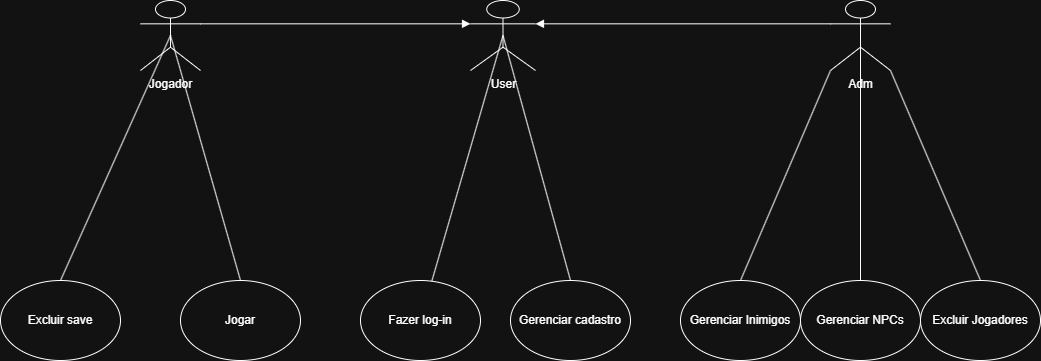

The diagram above was exported from draw.io. Its source (the exported page's mxGraphModel, read from the mxfile embedded in the PNG):
<mxGraphModel dx="2480" dy="777" grid="1" gridSize="10" guides="1" tooltips="1" connect="1" arrows="1" fold="1" page="1" pageScale="1" pageWidth="827" pageHeight="1169" background="none" math="0" shadow="0">
  <root>
    <mxCell id="0" />
    <mxCell id="1" parent="0" />
    <mxCell id="TguCPS45X_0UYovUUjBI-23" edge="1" parent="1" source="TguCPS45X_0UYovUUjBI-1" style="rounded=0;orthogonalLoop=1;jettySize=auto;html=1;exitX=0;exitY=1;exitDx=0;exitDy=0;exitPerimeter=0;entryX=0.5;entryY=0;entryDx=0;entryDy=0;endArrow=none;endFill=0;" target="TguCPS45X_0UYovUUjBI-21">
      <mxGeometry relative="1" as="geometry" />
    </mxCell>
    <mxCell id="RKgPTaheYwQwMupOgIDz-25" edge="1" parent="1" source="TguCPS45X_0UYovUUjBI-1" style="edgeStyle=orthogonalEdgeStyle;rounded=0;orthogonalLoop=1;jettySize=auto;html=1;exitX=0.5;exitY=0.5;exitDx=0;exitDy=0;exitPerimeter=0;entryX=0.5;entryY=0;entryDx=0;entryDy=0;endArrow=none;endFill=0;" target="TguCPS45X_0UYovUUjBI-20">
      <mxGeometry relative="1" as="geometry" />
    </mxCell>
    <mxCell id="TguCPS45X_0UYovUUjBI-1" parent="1" style="shape=umlActor;verticalLabelPosition=bottom;verticalAlign=top;html=1;outlineConnect=0;" value="&lt;div&gt;Adm&lt;/div&gt;" vertex="1">
      <mxGeometry height="70" width="60" x="530" y="120" as="geometry" />
    </mxCell>
    <mxCell id="lXEZFKm9UyExRDVhY_nn-2" edge="1" parent="1" source="TguCPS45X_0UYovUUjBI-3" style="rounded=0;orthogonalLoop=1;jettySize=auto;html=1;exitX=0.5;exitY=0.5;exitDx=0;exitDy=0;exitPerimeter=0;entryX=0.5;entryY=0;entryDx=0;entryDy=0;endArrow=none;endFill=0;" target="TguCPS45X_0UYovUUjBI-24">
      <mxGeometry relative="1" as="geometry" />
    </mxCell>
    <mxCell id="TguCPS45X_0UYovUUjBI-3" parent="1" style="shape=umlActor;verticalLabelPosition=bottom;verticalAlign=top;html=1;outlineConnect=0;" value="Jogador" vertex="1">
      <mxGeometry height="70" width="60" x="-160" y="120" as="geometry" />
    </mxCell>
    <mxCell id="TguCPS45X_0UYovUUjBI-12" parent="1" style="ellipse;whiteSpace=wrap;html=1;" value="Excluir Jogadores" vertex="1">
      <mxGeometry height="80" width="120" x="620" y="400" as="geometry" />
    </mxCell>
    <mxCell id="TguCPS45X_0UYovUUjBI-13" edge="1" parent="1" source="TguCPS45X_0UYovUUjBI-1" style="rounded=0;orthogonalLoop=1;jettySize=auto;html=1;exitX=1;exitY=1;exitDx=0;exitDy=0;exitPerimeter=0;entryX=0.5;entryY=0;entryDx=0;entryDy=0;endArrow=none;endFill=0;" target="TguCPS45X_0UYovUUjBI-12">
      <mxGeometry relative="1" as="geometry" />
    </mxCell>
    <mxCell id="TguCPS45X_0UYovUUjBI-18" parent="1" style="ellipse;whiteSpace=wrap;html=1;" value="Gerenciar cadastro" vertex="1">
      <mxGeometry height="80" width="120" x="210" y="400" as="geometry" />
    </mxCell>
    <mxCell id="TguCPS45X_0UYovUUjBI-20" parent="1" style="ellipse;whiteSpace=wrap;html=1;" value="Gerenciar NPCs" vertex="1">
      <mxGeometry height="80" width="120" x="500" y="400" as="geometry" />
    </mxCell>
    <mxCell id="TguCPS45X_0UYovUUjBI-21" parent="1" style="ellipse;whiteSpace=wrap;html=1;" value="Gerenciar&lt;span style=&quot;background-color: transparent; color: light-dark(rgb(0, 0, 0), rgb(255, 255, 255));&quot;&gt;&amp;nbsp;Inimigos&lt;/span&gt;" vertex="1">
      <mxGeometry height="80" width="120" x="380" y="400" as="geometry" />
    </mxCell>
    <mxCell id="TguCPS45X_0UYovUUjBI-24" parent="1" style="ellipse;whiteSpace=wrap;html=1;" value="Excluir save" vertex="1">
      <mxGeometry height="80" width="120" x="-300" y="400" as="geometry" />
    </mxCell>
    <mxCell id="TguCPS45X_0UYovUUjBI-44" edge="1" parent="1" source="TguCPS45X_0UYovUUjBI-41" style="rounded=0;orthogonalLoop=1;jettySize=auto;html=1;exitX=0.5;exitY=0.5;exitDx=0;exitDy=0;exitPerimeter=0;entryX=0.5;entryY=0;entryDx=0;entryDy=0;endArrow=none;endFill=0;" target="TguCPS45X_0UYovUUjBI-18">
      <mxGeometry relative="1" as="geometry" />
    </mxCell>
    <mxCell id="RKgPTaheYwQwMupOgIDz-11" edge="1" parent="1" source="TguCPS45X_0UYovUUjBI-41" style="rounded=0;orthogonalLoop=1;jettySize=auto;html=1;exitX=0.5;exitY=0.5;exitDx=0;exitDy=0;exitPerimeter=0;endArrow=none;endFill=0;" target="RKgPTaheYwQwMupOgIDz-12">
      <mxGeometry relative="1" as="geometry">
        <mxPoint x="200" y="1530" as="targetPoint" />
      </mxGeometry>
    </mxCell>
    <mxCell id="TguCPS45X_0UYovUUjBI-41" parent="1" style="shape=umlActor;verticalLabelPosition=bottom;verticalAlign=top;html=1;outlineConnect=0;" value="User" vertex="1">
      <mxGeometry height="70" width="65" x="170" y="120" as="geometry" />
    </mxCell>
    <mxCell id="TguCPS45X_0UYovUUjBI-42" edge="1" parent="1" source="TguCPS45X_0UYovUUjBI-1" style="rounded=0;orthogonalLoop=1;jettySize=auto;html=1;exitX=0;exitY=0.3333333333333333;exitDx=0;exitDy=0;exitPerimeter=0;entryX=1;entryY=0.3333333333333333;entryDx=0;entryDy=0;entryPerimeter=0;endArrow=block;endFill=1;" target="TguCPS45X_0UYovUUjBI-41">
      <mxGeometry relative="1" as="geometry" />
    </mxCell>
    <mxCell id="TguCPS45X_0UYovUUjBI-43" edge="1" parent="1" source="TguCPS45X_0UYovUUjBI-3" style="rounded=0;orthogonalLoop=1;jettySize=auto;html=1;entryX=0;entryY=0.3333333333333333;entryDx=0;entryDy=0;entryPerimeter=0;endArrow=block;endFill=1;exitX=1;exitY=0.3333333333333333;exitDx=0;exitDy=0;exitPerimeter=0;" target="TguCPS45X_0UYovUUjBI-41">
      <mxGeometry relative="1" as="geometry">
        <mxPoint x="-100" y="140" as="sourcePoint" />
      </mxGeometry>
    </mxCell>
    <mxCell id="TguCPS45X_0UYovUUjBI-47" parent="1" style="ellipse;whiteSpace=wrap;html=1;" value="Jogar" vertex="1">
      <mxGeometry height="80" width="120" x="-120" y="400" as="geometry" />
    </mxCell>
    <mxCell id="TguCPS45X_0UYovUUjBI-48" edge="1" parent="1" source="TguCPS45X_0UYovUUjBI-47" style="rounded=0;orthogonalLoop=1;jettySize=auto;html=1;exitX=0.5;exitY=0;exitDx=0;exitDy=0;entryX=0.5;entryY=0.5;entryDx=0;entryDy=0;entryPerimeter=0;endArrow=none;endFill=0;" target="TguCPS45X_0UYovUUjBI-3">
      <mxGeometry relative="1" as="geometry" />
    </mxCell>
    <mxCell id="RKgPTaheYwQwMupOgIDz-12" parent="1" style="ellipse;whiteSpace=wrap;html=1;" value="Fazer log-in" vertex="1">
      <mxGeometry height="80" width="120" x="60" y="400" as="geometry" />
    </mxCell>
    <mxCell id="RKgPTaheYwQwMupOgIDz-20" edge="1" parent="1" style="edgeStyle=orthogonalEdgeStyle;rounded=0;orthogonalLoop=1;jettySize=auto;html=1;entryX=0;entryY=1;entryDx=0;entryDy=0;entryPerimeter=0;" target="TguCPS45X_0UYovUUjBI-3">
      <mxGeometry relative="1" as="geometry">
        <mxPoint x="-160" y="190" as="sourcePoint" />
      </mxGeometry>
    </mxCell>
  </root>
</mxGraphModel>